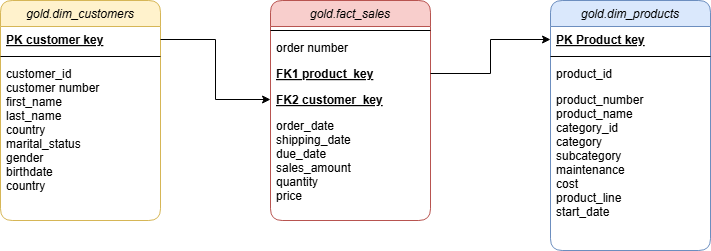

The diagram above was exported from draw.io. Its source (the exported page's mxGraphModel, read from the mxfile embedded in the PNG):
<mxGraphModel dx="1213" dy="657" grid="1" gridSize="10" guides="1" tooltips="1" connect="1" arrows="1" fold="1" page="1" pageScale="1" pageWidth="827" pageHeight="1169" math="0" shadow="0">
  <root>
    <mxCell id="WIyWlLk6GJQsqaUBKTNV-0" />
    <mxCell id="WIyWlLk6GJQsqaUBKTNV-1" parent="WIyWlLk6GJQsqaUBKTNV-0" />
    <mxCell id="zkfFHV4jXpPFQw0GAbJ--0" value="gold.dim_customers" style="swimlane;fontStyle=2;align=center;verticalAlign=top;childLayout=stackLayout;horizontal=1;startSize=26;horizontalStack=0;resizeParent=1;resizeLast=0;collapsible=1;marginBottom=0;rounded=1;shadow=0;strokeWidth=1;fillColor=#fff2cc;strokeColor=#d6b656;" parent="WIyWlLk6GJQsqaUBKTNV-1" vertex="1">
      <mxGeometry x="50" y="30" width="160" height="220" as="geometry">
        <mxRectangle x="230" y="140" width="160" height="26" as="alternateBounds" />
      </mxGeometry>
    </mxCell>
    <mxCell id="zkfFHV4jXpPFQw0GAbJ--1" value="PK customer key" style="text;align=left;verticalAlign=top;spacingLeft=4;spacingRight=4;overflow=hidden;rotatable=0;points=[[0,0.5],[1,0.5]];portConstraint=eastwest;fontStyle=5" parent="zkfFHV4jXpPFQw0GAbJ--0" vertex="1">
      <mxGeometry y="26" width="160" height="26" as="geometry" />
    </mxCell>
    <mxCell id="zkfFHV4jXpPFQw0GAbJ--4" value="" style="line;html=1;strokeWidth=1;align=left;verticalAlign=middle;spacingTop=-1;spacingLeft=3;spacingRight=3;rotatable=0;labelPosition=right;points=[];portConstraint=eastwest;" parent="zkfFHV4jXpPFQw0GAbJ--0" vertex="1">
      <mxGeometry y="52" width="160" height="8" as="geometry" />
    </mxCell>
    <mxCell id="zkfFHV4jXpPFQw0GAbJ--5" value="customer_id&#10;customer number&#10;first_name&#10;last_name&#10;country&#10;marital_status&#10;gender&#10;birthdate&#10;country&#10;" style="text;align=left;verticalAlign=top;spacingLeft=4;spacingRight=4;overflow=hidden;rotatable=0;points=[[0,0.5],[1,0.5]];portConstraint=eastwest;" parent="zkfFHV4jXpPFQw0GAbJ--0" vertex="1">
      <mxGeometry y="60" width="160" height="140" as="geometry" />
    </mxCell>
    <mxCell id="zkfFHV4jXpPFQw0GAbJ--6" value="gold.fact_sales" style="swimlane;fontStyle=2;align=center;verticalAlign=top;childLayout=stackLayout;horizontal=1;startSize=26;horizontalStack=0;resizeParent=1;resizeLast=0;collapsible=1;marginBottom=0;rounded=1;shadow=0;strokeWidth=1;fillColor=#f8cecc;strokeColor=#b85450;" parent="WIyWlLk6GJQsqaUBKTNV-1" vertex="1">
      <mxGeometry x="320" y="30" width="160" height="220" as="geometry">
        <mxRectangle x="130" y="380" width="160" height="26" as="alternateBounds" />
      </mxGeometry>
    </mxCell>
    <mxCell id="zkfFHV4jXpPFQw0GAbJ--9" value="" style="line;html=1;strokeWidth=1;align=left;verticalAlign=middle;spacingTop=-1;spacingLeft=3;spacingRight=3;rotatable=0;labelPosition=right;points=[];portConstraint=eastwest;" parent="zkfFHV4jXpPFQw0GAbJ--6" vertex="1">
      <mxGeometry y="26" width="160" height="8" as="geometry" />
    </mxCell>
    <mxCell id="zkfFHV4jXpPFQw0GAbJ--10" value="order number" style="text;align=left;verticalAlign=top;spacingLeft=4;spacingRight=4;overflow=hidden;rotatable=0;points=[[0,0.5],[1,0.5]];portConstraint=eastwest;fontStyle=0" parent="zkfFHV4jXpPFQw0GAbJ--6" vertex="1">
      <mxGeometry y="34" width="160" height="26" as="geometry" />
    </mxCell>
    <mxCell id="zkfFHV4jXpPFQw0GAbJ--11" value="FK1 product_key" style="text;align=left;verticalAlign=top;spacingLeft=4;spacingRight=4;overflow=hidden;rotatable=0;points=[[0,0.5],[1,0.5]];portConstraint=eastwest;fontStyle=5" parent="zkfFHV4jXpPFQw0GAbJ--6" vertex="1">
      <mxGeometry y="60" width="160" height="26" as="geometry" />
    </mxCell>
    <mxCell id="ZjTUo1PRZn9QNWtkw3Xu-0" value="FK2 customer_key" style="text;align=left;verticalAlign=top;spacingLeft=4;spacingRight=4;overflow=hidden;rotatable=0;points=[[0,0.5],[1,0.5]];portConstraint=eastwest;fontStyle=5" parent="zkfFHV4jXpPFQw0GAbJ--6" vertex="1">
      <mxGeometry y="86" width="160" height="26" as="geometry" />
    </mxCell>
    <mxCell id="ZjTUo1PRZn9QNWtkw3Xu-1" value="order_date&#10;shipping_date&#10;due_date&#10;sales_amount&#10;quantity&#10;price" style="text;align=left;verticalAlign=top;spacingLeft=4;spacingRight=4;overflow=hidden;rotatable=0;points=[[0,0.5],[1,0.5]];portConstraint=eastwest;fontStyle=0" parent="zkfFHV4jXpPFQw0GAbJ--6" vertex="1">
      <mxGeometry y="112" width="160" height="98" as="geometry" />
    </mxCell>
    <mxCell id="zkfFHV4jXpPFQw0GAbJ--17" value="gold.dim_products" style="swimlane;fontStyle=2;align=center;verticalAlign=top;childLayout=stackLayout;horizontal=1;startSize=26;horizontalStack=0;resizeParent=1;resizeLast=0;collapsible=1;marginBottom=0;rounded=1;shadow=0;strokeWidth=1;fillColor=#dae8fc;strokeColor=#6c8ebf;" parent="WIyWlLk6GJQsqaUBKTNV-1" vertex="1">
      <mxGeometry x="600" y="30" width="160" height="250" as="geometry">
        <mxRectangle x="550" y="140" width="160" height="26" as="alternateBounds" />
      </mxGeometry>
    </mxCell>
    <mxCell id="zkfFHV4jXpPFQw0GAbJ--18" value="PK Product key" style="text;align=left;verticalAlign=top;spacingLeft=4;spacingRight=4;overflow=hidden;rotatable=0;points=[[0,0.5],[1,0.5]];portConstraint=eastwest;fontStyle=5" parent="zkfFHV4jXpPFQw0GAbJ--17" vertex="1">
      <mxGeometry y="26" width="160" height="26" as="geometry" />
    </mxCell>
    <mxCell id="zkfFHV4jXpPFQw0GAbJ--23" value="" style="line;html=1;strokeWidth=1;align=left;verticalAlign=middle;spacingTop=-1;spacingLeft=3;spacingRight=3;rotatable=0;labelPosition=right;points=[];portConstraint=eastwest;" parent="zkfFHV4jXpPFQw0GAbJ--17" vertex="1">
      <mxGeometry y="52" width="160" height="8" as="geometry" />
    </mxCell>
    <mxCell id="zkfFHV4jXpPFQw0GAbJ--24" value="product_id" style="text;align=left;verticalAlign=top;spacingLeft=4;spacingRight=4;overflow=hidden;rotatable=0;points=[[0,0.5],[1,0.5]];portConstraint=eastwest;" parent="zkfFHV4jXpPFQw0GAbJ--17" vertex="1">
      <mxGeometry y="60" width="160" height="26" as="geometry" />
    </mxCell>
    <mxCell id="zkfFHV4jXpPFQw0GAbJ--25" value="product_number&#10;product_name&#10;category_id&#10;category&#10;subcategory&#10;maintenance&#10;cost&#10;product_line&#10;start_date&#10;" style="text;align=left;verticalAlign=top;spacingLeft=4;spacingRight=4;overflow=hidden;rotatable=0;points=[[0,0.5],[1,0.5]];portConstraint=eastwest;" parent="zkfFHV4jXpPFQw0GAbJ--17" vertex="1">
      <mxGeometry y="86" width="160" height="154" as="geometry" />
    </mxCell>
    <mxCell id="ZjTUo1PRZn9QNWtkw3Xu-3" style="edgeStyle=orthogonalEdgeStyle;rounded=0;orthogonalLoop=1;jettySize=auto;html=1;" parent="WIyWlLk6GJQsqaUBKTNV-1" source="zkfFHV4jXpPFQw0GAbJ--1" target="ZjTUo1PRZn9QNWtkw3Xu-0" edge="1">
      <mxGeometry relative="1" as="geometry" />
    </mxCell>
    <mxCell id="ZjTUo1PRZn9QNWtkw3Xu-4" style="edgeStyle=orthogonalEdgeStyle;rounded=0;orthogonalLoop=1;jettySize=auto;html=1;entryX=0;entryY=0.5;entryDx=0;entryDy=0;" parent="WIyWlLk6GJQsqaUBKTNV-1" source="zkfFHV4jXpPFQw0GAbJ--11" target="zkfFHV4jXpPFQw0GAbJ--18" edge="1">
      <mxGeometry relative="1" as="geometry" />
    </mxCell>
  </root>
</mxGraphModel>